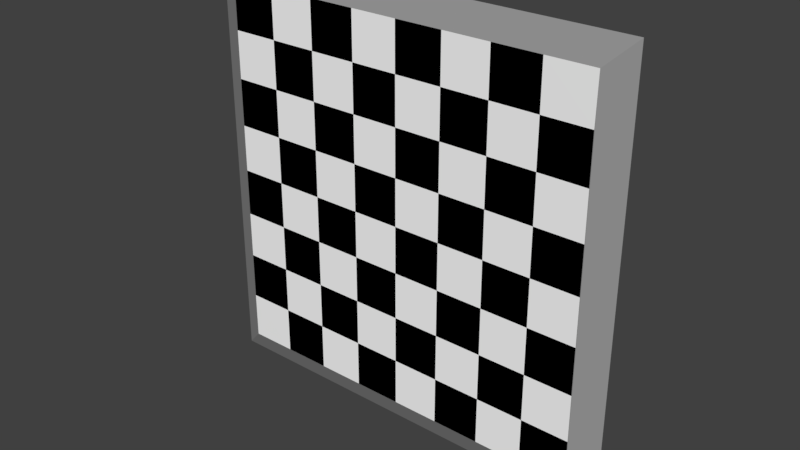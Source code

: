 # Source: board.blend  (saved by Blender 2.77.0; exported with 4.5.12 LTS)
import bpy
from mathutils import Matrix  # noqa: F401  (used for matrix-valued properties, if any)

bpy.ops.wm.read_factory_settings(use_empty=True)
scene = bpy.context.scene
scene.name = 'Scene'

# ---- collections
col_collection_1 = bpy.data.collections.new('Collection 1'); scene.collection.children.link(col_collection_1)

# ---- materials (node trees are filled in below, after node groups)
mat_material_001 = bpy.data.materials.new('Material.001')
mat_material_001.alpha_threshold = 0.0
mat_material_001.use_transparent_shadow = False
mat_material_001.diffuse_color = (1.0, 1.0, 1.0, 1.0)
mat_material_001.roughness = 0.5
mat_material_002 = bpy.data.materials.new('Material.002')
mat_material_002.alpha_threshold = 0.0
mat_material_002.use_transparent_shadow = False
mat_material_002.diffuse_color = (0.0, 0.0, 0.0, 1.0)
mat_material_002.roughness = 0.5
mat_material_003 = bpy.data.materials.new('Material.003')
mat_material_003.alpha_threshold = 0.0
mat_material_003.use_transparent_shadow = False
mat_material_003.diffuse_color = (0.3111, 0.3111, 0.3111, 1.0)
mat_material_003.roughness = 0.5

# ---- material node trees

# ---- world
world_world = bpy.data.worlds.new('World'); scene.world = world_world
world_world.color = (0.05088, 0.05088, 0.05088)
world_world.use_sun_shadow = False
world_world.sun_shadow_jitter_overblur = 0.0
world_world.cycles.sampling_method = 'MANUAL'

# ---- meshes
me_plane_003 = bpy.data.meshes.new('Plane.003')
me_plane_003.from_pydata([(-8.0, -6.04e-07, 2.003), (-8.0, -6.04e-07, -0.000533), (-5.996, -4.527e-07, 2.005), (-5.996, -4.527e-07, 0.001547), (-8.0, -6.04e-07, 4.008), (-5.996, -4.527e-07, 4.01), (-8.0, -6.04e-07, 6.014), (-5.996, -4.527e-07, 6.016), (-8.001, 0.005107, 8.017), (-5.996, -4.527e-07, 8.019), (-8.0, -6.04e-07, -6.015), (-8.001, 0.005107, -8.023), (-5.996, -4.527e-07, -6.013), (-5.996, -4.527e-07, -8.016), (-8.0, -6.04e-07, -4.009), (-5.996, -4.527e-07, -4.007), (-8.0, -6.04e-07, -2.004), (-5.996, -4.527e-07, -2.002), (-3.984, -3.008e-07, -2.002), (-3.984, -3.008e-07, 0.001547), (-3.984, -3.008e-07, -4.007), (-3.984, -3.008e-07, -6.013), (-3.984, -3.008e-07, -8.016), (-3.984, -3.008e-07, 6.016), (-3.984, -3.008e-07, 8.019), (-3.984, -3.008e-07, 4.01), (-3.984, -3.008e-07, 2.005), (-1.973, -1.489e-07, 2.005), (-1.973, -1.489e-07, 0.001547), (-1.973, -1.489e-07, 4.01), (-1.973, -1.489e-07, 6.016), (-1.973, -1.489e-07, 8.019), (-1.973, -1.489e-07, -6.013), (-1.973, -1.489e-07, -8.016), (-1.973, -1.489e-07, -4.007), (-1.973, -1.489e-07, -2.002), (0.03543, 2.675e-09, -2.002), (0.03543, 2.675e-09, 0.001548), (0.03543, 2.675e-09, -4.007), (0.03543, 2.675e-09, -6.013), (0.03542, 2.674e-09, -8.016), (0.03544, 2.675e-09, 6.016), (0.03544, 2.675e-09, 8.019), (0.03543, 2.675e-09, 4.01), (0.03543, 2.675e-09, 2.005), (2.043, 1.543e-07, 2.005), (2.043, 1.543e-07, 0.001548), (2.043, 1.543e-07, 4.01), (2.043, 1.543e-07, 6.016), (2.043, 1.543e-07, 8.019), (2.043, 1.543e-07, -6.013), (2.043, 1.543e-07, -8.016), (2.043, 1.543e-07, -4.007), (2.043, 1.543e-07, -2.002), (4.055, 3.061e-07, -2.002), (4.055, 3.061e-07, 0.001548), (4.055, 3.061e-07, -4.007), (4.055, 3.061e-07, -6.013), (4.055, 3.061e-07, -8.016), (4.055, 3.061e-07, 6.016), (4.055, 3.061e-07, 8.019), (4.055, 3.061e-07, 4.01), (4.055, 3.061e-07, 2.005), (6.067, 4.58e-07, 2.005), (6.067, 4.58e-07, 0.001548), (6.067, 4.58e-07, 4.01), (6.067, 4.58e-07, 6.016), (6.067, 4.58e-07, 8.019), (6.067, 4.58e-07, -6.013), (6.067, 4.58e-07, -8.016), (6.067, 4.58e-07, -4.007), (6.067, 4.58e-07, -2.002), (8.071, 6.093e-07, -1.999), (8.071, 6.093e-07, 0.003628), (8.071, 6.093e-07, -4.005), (8.071, 6.093e-07, -6.011), (8.092, 0.005108, -8.021), (8.071, 6.093e-07, 6.018), (8.092, 0.005108, 8.019), (8.071, 6.093e-07, 4.012), (8.071, 6.093e-07, 2.007), (-9.062, 0.4993, 9.074), (9.172, 0.4993, 9.074), (-9.062, 0.4993, -9.084), (9.172, 0.4993, -9.084)], [], [(0, 1, 3, 2), (4, 0, 2, 5), (6, 4, 5, 7), (8, 6, 7, 9), (10, 11, 13, 12), (14, 10, 12, 15), (16, 14, 15, 17), (1, 16, 17, 3), (18, 19, 3, 17), (20, 18, 17, 15), (21, 20, 15, 12), (22, 21, 12, 13), (23, 24, 9, 7), (25, 23, 7, 5), (26, 25, 5, 2), (19, 26, 2, 3), (26, 19, 28, 27), (25, 26, 27, 29), (23, 25, 29, 30), (24, 23, 30, 31), (21, 22, 33, 32), (20, 21, 32, 34), (18, 20, 34, 35), (19, 18, 35, 28), (36, 37, 28, 35), (38, 36, 35, 34), (39, 38, 34, 32), (40, 39, 32, 33), (41, 42, 31, 30), (43, 41, 30, 29), (44, 43, 29, 27), (37, 44, 27, 28), (44, 37, 46, 45), (43, 44, 45, 47), (41, 43, 47, 48), (42, 41, 48, 49), (39, 40, 51, 50), (38, 39, 50, 52), (36, 38, 52, 53), (37, 36, 53, 46), (54, 55, 46, 53), (56, 54, 53, 52), (57, 56, 52, 50), (58, 57, 50, 51), (59, 60, 49, 48), (61, 59, 48, 47), (62, 61, 47, 45), (55, 62, 45, 46), (62, 55, 64, 63), (61, 62, 63, 65), (59, 61, 65, 66), (60, 59, 66, 67), (57, 58, 69, 68), (56, 57, 68, 70), (54, 56, 70, 71), (55, 54, 71, 64), (72, 73, 64, 71), (74, 72, 71, 70), (75, 74, 70, 68), (76, 75, 68, 69), (77, 78, 67, 66), (79, 77, 66, 65), (80, 79, 65, 63), (73, 80, 63, 64), (81, 8, 78, 82), (82, 78, 76, 84), (84, 76, 11, 83), (83, 11, 8, 81), (82, 84, 83, 81), (76, 78, 8, 11)])
me_plane_003.polygons.foreach_set('material_index', [0, 1, 0, 1, 0, 1, 0, 1, 0, 1, 0, 1, 0, 1, 0, 1, 0, 1, 0, 1, 0, 1, 0, 1, 0, 1, 0, 1, 0, 1, 0, 1, 0, 1, 0, 1, 0, 1, 0, 1, 0, 1, 0, 1, 0, 1, 0, 1, 0, 1, 0, 1, 0, 1, 0, 1, 0, 1, 0, 1, 0, 1, 0, 1, 2, 2, 2, 2, 2, 2])
me_plane_003.materials.append(mat_material_001)
me_plane_003.materials.append(mat_material_002)
me_plane_003.materials.append(mat_material_003)
me_plane_003.use_remesh_preserve_volume = False
me_plane_003.use_remesh_preserve_attributes = False
me_plane_003.use_mirror_vertex_groups = False
me_plane_003.update()

# ---- objects
ob_board = bpy.data.objects.new('board', me_plane_003)

# ---- transforms, parenting, visibility, modifiers, constraints
ob_board.location = (0.0, 0.0, 0.0)
ob_board.lineart.crease_threshold = 0.0

# ---- collection membership
col_collection_1.objects.link(ob_board)

# ---- scene / render settings (as saved in the file)
scene.frame_start = 1; scene.frame_end = 250; scene.frame_set(1)
scene.render.engine = 'BLENDER_EEVEE_NEXT'
scene.render.resolution_percentage = 50
scene.render.dither_intensity = 0.0
scene.cycles.use_denoising = False
scene.cycles.samples = 128
scene.cycles.sampling_pattern = 'TABULATED_SOBOL'
scene.cycles.light_sampling_threshold = 0.0
scene.cycles.use_adaptive_sampling = False
scene.cycles.use_light_tree = False
scene.cycles.blur_glossy = 0.0
scene.cycles.sample_clamp_indirect = 0.0
scene.view_settings.view_transform = 'Standard'
bpy.context.view_layer.update()

# ---- added for rendering (the .blend has no active camera and no usable light): camera, sun
cam_auto = bpy.data.cameras.new('AutoCamera')
cam_auto.lens = 50.0
cam_auto.sensor_width = 36.0
cam_auto.clip_end = 1000.0
ob_auto_camera = bpy.data.objects.new('AutoCamera', cam_auto)
scene.collection.objects.link(ob_auto_camera)
ob_auto_camera.location = (23.8685, -28.3264, 19.0456)
ob_auto_camera.rotation_euler = (1.09748, -7.21219e-08, 0.694738)
scene.camera = ob_auto_camera
light_auto_sun = bpy.data.lights.new('AutoSun', 'SUN')
light_auto_sun.energy = 3.0
light_auto_sun.angle = 0.0523599
ob_auto_sun = bpy.data.objects.new('AutoSun', light_auto_sun)
scene.collection.objects.link(ob_auto_sun)
ob_auto_sun.rotation_euler = (0.872665, 0.174533, 0.523599)
bpy.context.view_layer.update()
